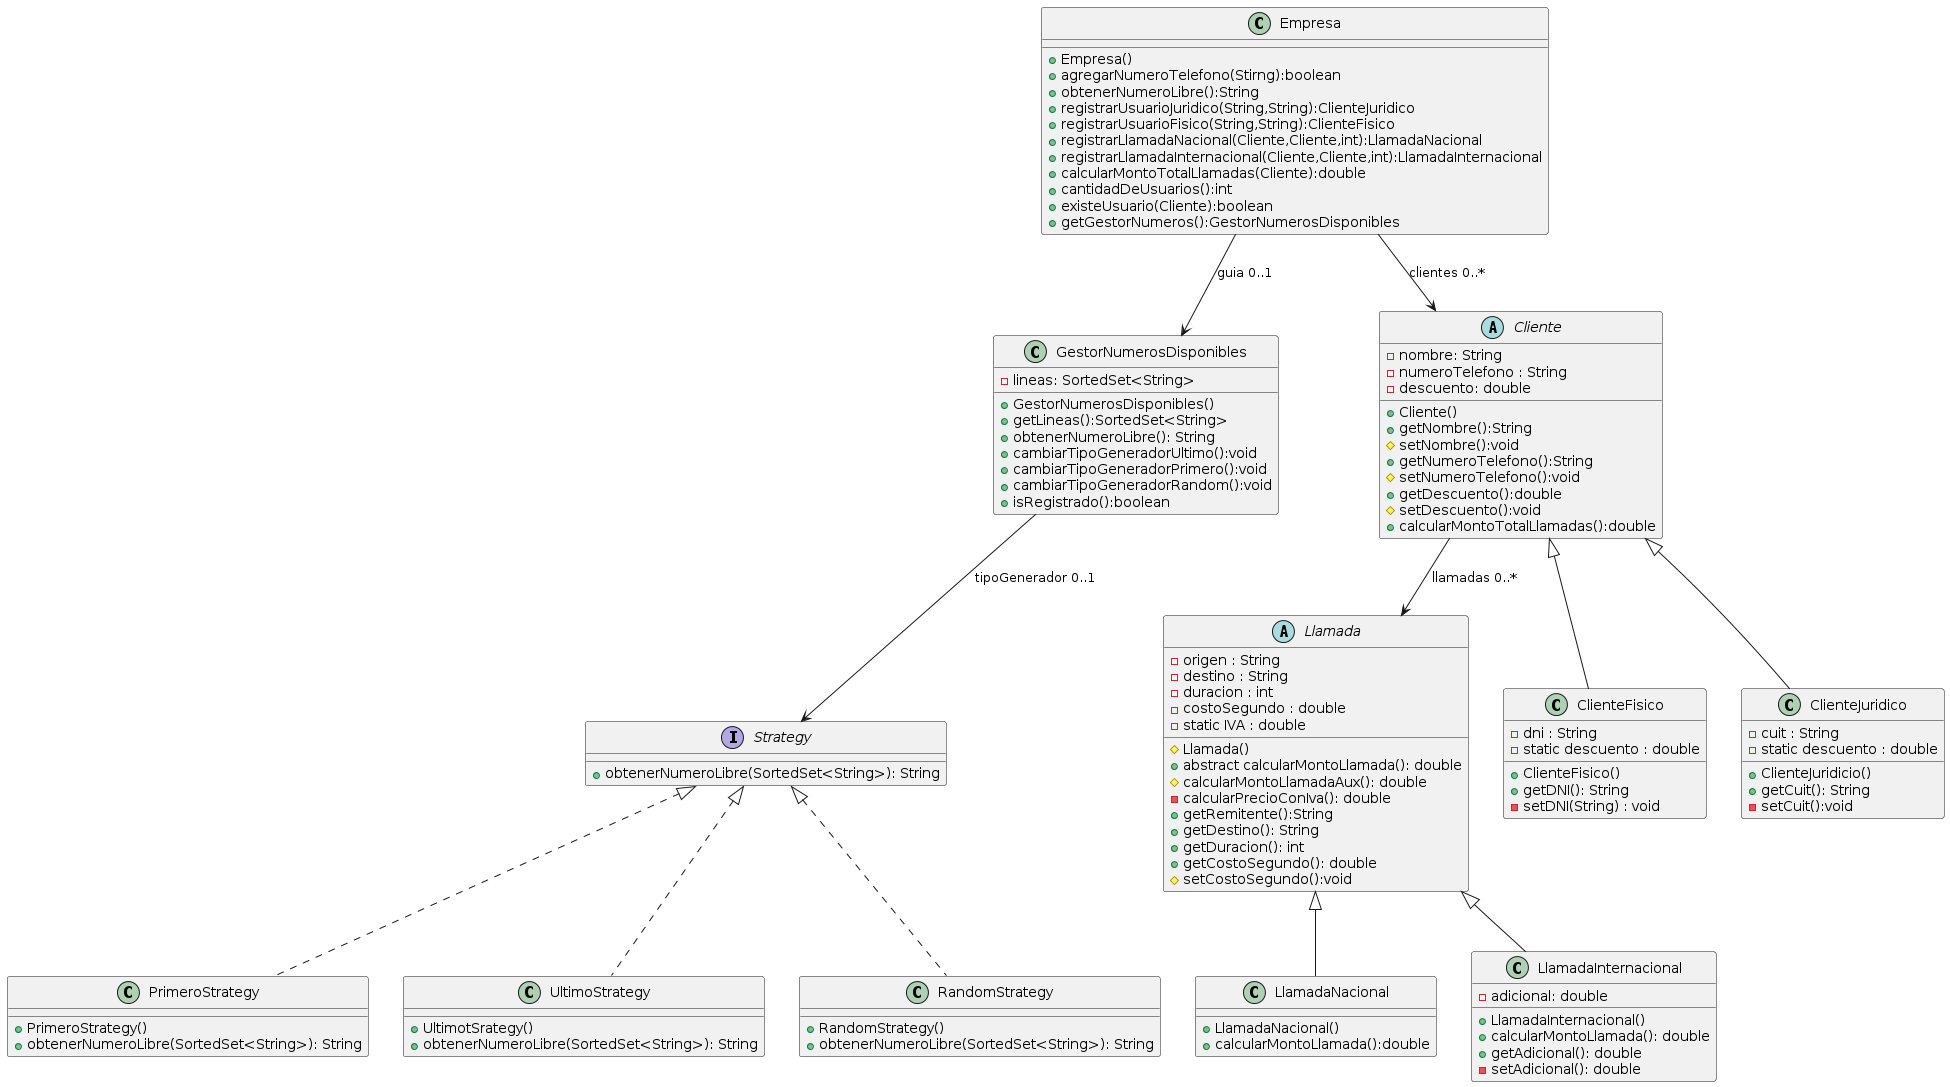

The diagram above was rendered by PlantUML. Its source (embedded in the PNG):
@startuml
Class Empresa {
+Empresa()
+agregarNumeroTelefono(Stirng):boolean
+obtenerNumeroLibre():String
+registrarUsuarioJuridico(String,String):ClienteJuridico
+registrarUsuarioFisico(String,String):ClienteFisico
+registrarLlamadaNacional(Cliente,Cliente,int):LlamadaNacional
+registrarLlamadaInternacional(Cliente,Cliente,int):LlamadaInternacional
+calcularMontoTotalLlamadas(Cliente):double
+cantidadDeUsuarios():int
+existeUsuario(Cliente):boolean
+getGestorNumeros():GestorNumerosDisponibles
}
Empresa --> GestorNumerosDisponibles : guia 0..1
Empresa --> Cliente : clientes 0..*

Class GestorNumerosDisponibles{
- lineas: SortedSet<String>
+GestorNumerosDisponibles()
+getLineas():SortedSet<String>
+obtenerNumeroLibre(): String
+cambiarTipoGeneradorUltimo():void
+cambiarTipoGeneradorPrimero():void
+cambiarTipoGeneradorRandom():void
+isRegistrado():boolean
}
GestorNumerosDisponibles --> Strategy : tipoGenerador 0..1

Abstract Cliente {
- nombre: String
- numeroTelefono : String
- descuento: double
+Cliente()
+ getNombre():String
# setNombre():void
+ getNumeroTelefono():String
# setNumeroTelefono():void
+ getDescuento():double
# setDescuento():void
+ calcularMontoTotalLlamadas():double
}
Cliente --> Llamada : llamadas 0..*

Class ClienteFisico extends Cliente{
- dni : String
- static descuento : double
+ClienteFisico()
+getDNI(): String
- setDNI(String) : void
}

Class ClienteJuridico extends Cliente{
- cuit : String
- static descuento : double
+ClienteJuridicio()
+getCuit(): String
- setCuit():void
}

Abstract Class Llamada {
- origen : String
- destino : String
- duracion : int
- costoSegundo : double
- static IVA : double
# Llamada()
+abstract calcularMontoLlamada(): double
# calcularMontoLlamadaAux(): double
- calcularPrecioConIva(): double
+getRemitente():String
+getDestino(): String
+getDuracion(): int
+getCostoSegundo(): double
# setCostoSegundo():void
}

Class LlamadaNacional extends Llamada{
+LlamadaNacional()
+calcularMontoLlamada():double
}

Class LlamadaInternacional extends Llamada{
- adicional: double
+LlamadaInternacional()
+calcularMontoLlamada(): double
+getAdicional(): double
- setAdicional(): double
}

Interface Strategy {
+obtenerNumeroLibre(SortedSet<String>): String
}

Class PrimeroStrategy implements Strategy{
+PrimeroStrategy()
+obtenerNumeroLibre(SortedSet<String>): String
}

Class UltimoStrategy implements Strategy{
+UltimotSrategy()
+obtenerNumeroLibre(SortedSet<String>): String
}

Class RandomStrategy implements Strategy{
+RandomStrategy()
+obtenerNumeroLibre(SortedSet<String>): String
}
@enduml